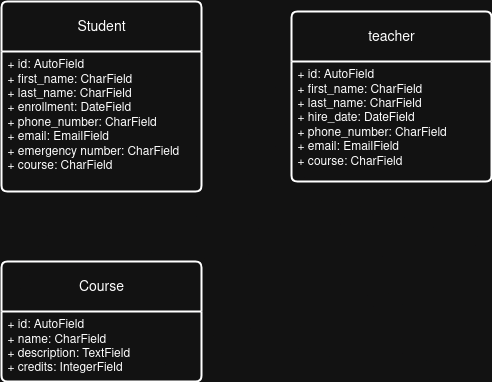

The diagram above was exported from draw.io. Its source (the exported page's mxGraphModel, read from the mxfile embedded in the PNG):
<mxGraphModel dx="1372" dy="787" grid="1" gridSize="10" guides="1" tooltips="1" connect="1" arrows="1" fold="1" page="1" pageScale="1" pageWidth="850" pageHeight="1100" math="0" shadow="0">
  <root>
    <mxCell id="0" />
    <mxCell id="1" parent="0" />
    <mxCell id="46wRz8ph0qilhroqt6Ei-1" value="Student" style="swimlane;childLayout=stackLayout;horizontal=1;startSize=50;horizontalStack=0;rounded=1;fontSize=14;fontStyle=0;strokeWidth=2;resizeParent=0;resizeLast=1;shadow=0;dashed=0;align=center;arcSize=4;whiteSpace=wrap;html=1;" parent="1" vertex="1">
      <mxGeometry x="160" y="410" width="200" height="190" as="geometry" />
    </mxCell>
    <mxCell id="46wRz8ph0qilhroqt6Ei-2" value="&lt;div&gt;+ id: AutoField&lt;/div&gt;&lt;div&gt;+ first_name: CharField&lt;/div&gt;&lt;div&gt;+ last_name:&amp;nbsp;CharField&lt;/div&gt;&lt;div&gt;+ enrollment: DateField&lt;/div&gt;&lt;div&gt;+ phone_number: CharField&lt;/div&gt;&lt;div&gt;+ email: EmailField&lt;/div&gt;&lt;div&gt;+ emergency number: CharField&lt;/div&gt;&lt;div&gt;+ course: CharField&lt;/div&gt;" style="align=left;strokeColor=none;fillColor=none;spacingLeft=4;spacingRight=4;fontSize=12;verticalAlign=top;resizable=0;rotatable=0;part=1;html=1;whiteSpace=wrap;" parent="46wRz8ph0qilhroqt6Ei-1" vertex="1">
      <mxGeometry y="50" width="200" height="140" as="geometry" />
    </mxCell>
    <mxCell id="U6axN5JNM5IUSlkxRdKD-3" value="teacher" style="swimlane;childLayout=stackLayout;horizontal=1;startSize=50;horizontalStack=0;rounded=1;fontSize=14;fontStyle=0;strokeWidth=2;resizeParent=0;resizeLast=1;shadow=0;dashed=0;align=center;arcSize=4;whiteSpace=wrap;html=1;" vertex="1" parent="1">
      <mxGeometry x="450" y="420" width="200" height="170" as="geometry" />
    </mxCell>
    <mxCell id="U6axN5JNM5IUSlkxRdKD-4" value="&lt;div&gt;+ id: AutoField&lt;/div&gt;&lt;div&gt;+ first_name: CharField&lt;/div&gt;&lt;div&gt;+ last_name:&amp;nbsp;CharField&lt;/div&gt;&lt;div&gt;+ hire_date: DateField&lt;/div&gt;&lt;div&gt;+ phone_number: CharField&lt;/div&gt;&lt;div&gt;+ email: EmailField&lt;/div&gt;&lt;div&gt;+ course: CharField&lt;/div&gt;" style="align=left;strokeColor=none;fillColor=none;spacingLeft=4;spacingRight=4;fontSize=12;verticalAlign=top;resizable=0;rotatable=0;part=1;html=1;whiteSpace=wrap;" vertex="1" parent="U6axN5JNM5IUSlkxRdKD-3">
      <mxGeometry y="50" width="200" height="120" as="geometry" />
    </mxCell>
    <mxCell id="U6axN5JNM5IUSlkxRdKD-7" value="Course" style="swimlane;childLayout=stackLayout;horizontal=1;startSize=50;horizontalStack=0;rounded=1;fontSize=14;fontStyle=0;strokeWidth=2;resizeParent=0;resizeLast=1;shadow=0;dashed=0;align=center;arcSize=4;whiteSpace=wrap;html=1;" vertex="1" parent="1">
      <mxGeometry x="160" y="670" width="200" height="120" as="geometry" />
    </mxCell>
    <mxCell id="U6axN5JNM5IUSlkxRdKD-8" value="&lt;div&gt;+ id: AutoField&lt;/div&gt;&lt;div&gt;+ name: CharField&lt;/div&gt;&lt;div&gt;+ description: TextField&lt;/div&gt;&lt;div&gt;+ credits: IntegerField&lt;/div&gt;" style="align=left;strokeColor=none;fillColor=none;spacingLeft=4;spacingRight=4;fontSize=12;verticalAlign=top;resizable=0;rotatable=0;part=1;html=1;whiteSpace=wrap;" vertex="1" parent="U6axN5JNM5IUSlkxRdKD-7">
      <mxGeometry y="50" width="200" height="70" as="geometry" />
    </mxCell>
  </root>
</mxGraphModel>